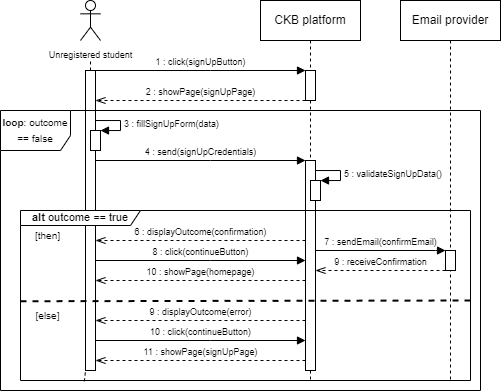

The diagram above was exported from draw.io. Its source (the exported page's mxGraphModel, read from the mxfile embedded in the PNG):
<mxGraphModel dx="1816" dy="523" grid="1" gridSize="10" guides="1" tooltips="1" connect="1" arrows="1" fold="1" page="1" pageScale="1" pageWidth="850" pageHeight="1100" math="0" shadow="0">
  <root>
    <mxCell id="0" />
    <mxCell id="1" parent="0" />
    <mxCell id="aM9ryv3xv72pqoxQDRHE-1" value="CKB platform" style="shape=umlLifeline;perimeter=lifelinePerimeter;whiteSpace=wrap;html=1;container=0;dropTarget=0;collapsible=0;recursiveResize=0;outlineConnect=0;portConstraint=eastwest;newEdgeStyle={&quot;edgeStyle&quot;:&quot;elbowEdgeStyle&quot;,&quot;elbow&quot;:&quot;vertical&quot;,&quot;curved&quot;:0,&quot;rounded&quot;:0};" parent="1" vertex="1">
      <mxGeometry x="80" y="40" width="100" height="380" as="geometry" />
    </mxCell>
    <mxCell id="aM9ryv3xv72pqoxQDRHE-2" value="" style="html=1;points=[];perimeter=orthogonalPerimeter;outlineConnect=0;targetShapes=umlLifeline;portConstraint=eastwest;newEdgeStyle={&quot;edgeStyle&quot;:&quot;elbowEdgeStyle&quot;,&quot;elbow&quot;:&quot;vertical&quot;,&quot;curved&quot;:0,&quot;rounded&quot;:0};" parent="aM9ryv3xv72pqoxQDRHE-1" vertex="1">
      <mxGeometry x="45" y="70" width="10" height="30" as="geometry" />
    </mxCell>
    <mxCell id="3rUVXAohg5rPnSxasNTX-16" value="" style="html=1;points=[];perimeter=orthogonalPerimeter;outlineConnect=0;targetShapes=umlLifeline;portConstraint=eastwest;newEdgeStyle={&quot;edgeStyle&quot;:&quot;elbowEdgeStyle&quot;,&quot;elbow&quot;:&quot;vertical&quot;,&quot;curved&quot;:0,&quot;rounded&quot;:0};" parent="aM9ryv3xv72pqoxQDRHE-1" vertex="1">
      <mxGeometry x="45" y="160" width="10" height="210" as="geometry" />
    </mxCell>
    <mxCell id="3rUVXAohg5rPnSxasNTX-24" value="" style="html=1;points=[[0,0,0,0,5],[0,1,0,0,-5],[1,0,0,0,5],[1,1,0,0,-5]];perimeter=orthogonalPerimeter;outlineConnect=0;targetShapes=umlLifeline;portConstraint=eastwest;newEdgeStyle={&quot;curved&quot;:0,&quot;rounded&quot;:0};" parent="aM9ryv3xv72pqoxQDRHE-1" vertex="1">
      <mxGeometry x="50" y="180" width="10" height="20" as="geometry" />
    </mxCell>
    <mxCell id="3rUVXAohg5rPnSxasNTX-25" value="&lt;font style=&quot;font-size: 9px;&quot;&gt;5 : validateSignUpData()&lt;/font&gt;" style="html=1;align=left;spacingLeft=2;endArrow=block;rounded=0;edgeStyle=orthogonalEdgeStyle;curved=0;rounded=0;" parent="aM9ryv3xv72pqoxQDRHE-1" target="3rUVXAohg5rPnSxasNTX-24" edge="1" source="3rUVXAohg5rPnSxasNTX-16">
      <mxGeometry relative="1" as="geometry">
        <mxPoint x="55" y="150" as="sourcePoint" />
        <Array as="points">
          <mxPoint x="80" y="170" />
          <mxPoint x="80" y="180" />
        </Array>
      </mxGeometry>
    </mxCell>
    <mxCell id="3rUVXAohg5rPnSxasNTX-1" value="&lt;font style=&quot;font-size: 9px;&quot;&gt;Unregistered student&lt;/font&gt;" style="shape=umlActor;verticalLabelPosition=bottom;verticalAlign=top;html=1;outlineConnect=0;" parent="1" vertex="1">
      <mxGeometry x="-100" y="40" width="20" height="40" as="geometry" />
    </mxCell>
    <mxCell id="3rUVXAohg5rPnSxasNTX-3" value="" style="endArrow=none;dashed=1;html=1;rounded=0;" parent="1" source="3rUVXAohg5rPnSxasNTX-10" edge="1">
      <mxGeometry width="50" height="50" relative="1" as="geometry">
        <mxPoint x="-90" y="350" as="sourcePoint" />
        <mxPoint x="-90" y="100" as="targetPoint" />
      </mxGeometry>
    </mxCell>
    <mxCell id="3rUVXAohg5rPnSxasNTX-11" value="" style="endArrow=none;dashed=1;html=1;rounded=0;exitX=0.142;exitY=1.005;exitDx=0;exitDy=0;exitPerimeter=0;" parent="1" target="3rUVXAohg5rPnSxasNTX-10" edge="1" source="3rUVXAohg5rPnSxasNTX-27">
      <mxGeometry width="50" height="50" relative="1" as="geometry">
        <mxPoint x="-90" y="390" as="sourcePoint" />
        <mxPoint x="-90" y="370" as="targetPoint" />
      </mxGeometry>
    </mxCell>
    <mxCell id="3rUVXAohg5rPnSxasNTX-10" value="" style="html=1;points=[];perimeter=orthogonalPerimeter;outlineConnect=0;targetShapes=umlLifeline;portConstraint=eastwest;newEdgeStyle={&quot;edgeStyle&quot;:&quot;elbowEdgeStyle&quot;,&quot;elbow&quot;:&quot;vertical&quot;,&quot;curved&quot;:0,&quot;rounded&quot;:0};" parent="1" vertex="1">
      <mxGeometry x="-95" y="110" width="10" height="300" as="geometry" />
    </mxCell>
    <mxCell id="3rUVXAohg5rPnSxasNTX-12" value="&lt;font style=&quot;font-size: 9px;&quot;&gt;1 : click(signUpButton)&lt;/font&gt;" style="html=1;verticalAlign=bottom;endArrow=block;edgeStyle=elbowEdgeStyle;elbow=vertical;curved=0;rounded=0;" parent="1" source="3rUVXAohg5rPnSxasNTX-10" target="aM9ryv3xv72pqoxQDRHE-2" edge="1">
      <mxGeometry relative="1" as="geometry">
        <mxPoint x="-50" y="110" as="sourcePoint" />
        <Array as="points">
          <mxPoint x="30" y="110" />
        </Array>
        <mxPoint x="115" y="110" as="targetPoint" />
      </mxGeometry>
    </mxCell>
    <mxCell id="3rUVXAohg5rPnSxasNTX-8" value="&lt;font style=&quot;font-size: 9px;&quot;&gt;2 : showPage(signUpPage)&lt;/font&gt;" style="html=1;verticalAlign=bottom;endArrow=openThin;dashed=1;endSize=8;edgeStyle=elbowEdgeStyle;elbow=vertical;curved=0;rounded=0;endFill=0;" parent="1" source="aM9ryv3xv72pqoxQDRHE-2" target="3rUVXAohg5rPnSxasNTX-10" edge="1">
      <mxGeometry relative="1" as="geometry">
        <mxPoint x="-50" y="140" as="targetPoint" />
        <Array as="points">
          <mxPoint x="5" y="140" />
        </Array>
        <mxPoint x="80" y="140" as="sourcePoint" />
      </mxGeometry>
    </mxCell>
    <mxCell id="3rUVXAohg5rPnSxasNTX-18" value="" style="html=1;points=[[0,0,0,0,5],[0,1,0,0,-5],[1,0,0,0,5],[1,1,0,0,-5]];perimeter=orthogonalPerimeter;outlineConnect=0;targetShapes=umlLifeline;portConstraint=eastwest;newEdgeStyle={&quot;curved&quot;:0,&quot;rounded&quot;:0};" parent="1" vertex="1">
      <mxGeometry x="-90" y="170" width="10" height="20" as="geometry" />
    </mxCell>
    <mxCell id="3rUVXAohg5rPnSxasNTX-20" value="&lt;font style=&quot;font-size: 9px;&quot;&gt;4 : send(signUpCredentials)&lt;/font&gt;" style="html=1;verticalAlign=bottom;endArrow=block;edgeStyle=elbowEdgeStyle;elbow=vertical;curved=0;rounded=0;" parent="1" target="3rUVXAohg5rPnSxasNTX-16" edge="1" source="3rUVXAohg5rPnSxasNTX-10">
      <mxGeometry relative="1" as="geometry">
        <mxPoint x="-80" y="190" as="sourcePoint" />
        <Array as="points">
          <mxPoint x="30" y="200" />
        </Array>
        <mxPoint x="90" y="200" as="targetPoint" />
      </mxGeometry>
    </mxCell>
    <mxCell id="3rUVXAohg5rPnSxasNTX-26" value="&lt;font style=&quot;font-size: 9px;&quot;&gt;6 : displayOutcome(confirmation)&lt;/font&gt;" style="html=1;verticalAlign=bottom;endArrow=openThin;dashed=1;endSize=8;edgeStyle=elbowEdgeStyle;elbow=vertical;curved=0;rounded=0;endFill=0;" parent="1" source="3rUVXAohg5rPnSxasNTX-16" edge="1">
      <mxGeometry relative="1" as="geometry">
        <mxPoint x="-85" y="280" as="targetPoint" />
        <Array as="points">
          <mxPoint x="10" y="280" />
        </Array>
        <mxPoint x="85" y="280" as="sourcePoint" />
      </mxGeometry>
    </mxCell>
    <mxCell id="3rUVXAohg5rPnSxasNTX-27" value="&lt;b&gt;alt &lt;/b&gt;outcome == true" style="shape=umlFrame;whiteSpace=wrap;html=1;pointerEvents=0;width=120;height=15;fontSize=11;" parent="1" vertex="1">
      <mxGeometry x="-160" y="250" width="450" height="170" as="geometry" />
    </mxCell>
    <mxCell id="3rUVXAohg5rPnSxasNTX-28" value="[then]" style="text;html=1;strokeColor=none;fillColor=none;align=center;verticalAlign=middle;whiteSpace=wrap;rounded=0;fontSize=10;" parent="1" vertex="1">
      <mxGeometry x="-150" y="270" width="35" height="10" as="geometry" />
    </mxCell>
    <mxCell id="3rUVXAohg5rPnSxasNTX-31" value="Email provider" style="shape=umlLifeline;perimeter=lifelinePerimeter;whiteSpace=wrap;html=1;container=0;dropTarget=0;collapsible=0;recursiveResize=0;outlineConnect=0;portConstraint=eastwest;newEdgeStyle={&quot;edgeStyle&quot;:&quot;elbowEdgeStyle&quot;,&quot;elbow&quot;:&quot;vertical&quot;,&quot;curved&quot;:0,&quot;rounded&quot;:0};" parent="1" vertex="1">
      <mxGeometry x="220" y="40" width="100" height="380" as="geometry" />
    </mxCell>
    <mxCell id="3rUVXAohg5rPnSxasNTX-37" value="" style="html=1;points=[];perimeter=orthogonalPerimeter;outlineConnect=0;targetShapes=umlLifeline;portConstraint=eastwest;newEdgeStyle={&quot;edgeStyle&quot;:&quot;elbowEdgeStyle&quot;,&quot;elbow&quot;:&quot;vertical&quot;,&quot;curved&quot;:0,&quot;rounded&quot;:0};" parent="3rUVXAohg5rPnSxasNTX-31" vertex="1">
      <mxGeometry x="45" y="250" width="10" height="20" as="geometry" />
    </mxCell>
    <mxCell id="3rUVXAohg5rPnSxasNTX-36" value="&lt;font style=&quot;font-size: 9px;&quot;&gt;7 : sendEmail(confirmEmail)&lt;/font&gt;" style="html=1;verticalAlign=bottom;endArrow=block;edgeStyle=elbowEdgeStyle;elbow=vertical;curved=0;rounded=0;" parent="1" target="3rUVXAohg5rPnSxasNTX-37" edge="1">
      <mxGeometry relative="1" as="geometry">
        <mxPoint x="135" y="290" as="sourcePoint" />
        <Array as="points">
          <mxPoint x="255" y="290" />
        </Array>
        <mxPoint x="315" y="290" as="targetPoint" />
      </mxGeometry>
    </mxCell>
    <mxCell id="3rUVXAohg5rPnSxasNTX-38" value="&lt;font style=&quot;font-size: 9px;&quot;&gt;9 : receiveConfirmation&lt;/font&gt;" style="html=1;verticalAlign=bottom;endArrow=openThin;dashed=1;endSize=8;edgeStyle=elbowEdgeStyle;elbow=vertical;curved=0;rounded=0;endFill=0;" parent="1" source="3rUVXAohg5rPnSxasNTX-37" edge="1">
      <mxGeometry relative="1" as="geometry">
        <mxPoint x="135" y="310" as="targetPoint" />
        <Array as="points">
          <mxPoint x="230" y="310" />
        </Array>
        <mxPoint x="310" y="310" as="sourcePoint" />
      </mxGeometry>
    </mxCell>
    <mxCell id="3rUVXAohg5rPnSxasNTX-39" value="" style="endArrow=none;dashed=1;html=1;rounded=0;exitX=0.001;exitY=0.409;exitDx=0;exitDy=0;exitPerimeter=0;strokeWidth=2;" parent="1" edge="1">
      <mxGeometry width="50" height="50" relative="1" as="geometry">
        <mxPoint x="-160" y="340.75" as="sourcePoint" />
        <mxPoint x="290" y="340" as="targetPoint" />
      </mxGeometry>
    </mxCell>
    <mxCell id="3rUVXAohg5rPnSxasNTX-41" value="[else]" style="text;html=1;strokeColor=none;fillColor=none;align=center;verticalAlign=middle;whiteSpace=wrap;rounded=0;fontSize=10;" parent="1" vertex="1">
      <mxGeometry x="-150" y="350" width="35" height="10" as="geometry" />
    </mxCell>
    <mxCell id="3rUVXAohg5rPnSxasNTX-43" value="&lt;font style=&quot;font-size: 9px;&quot;&gt;9 : displayOutcome(error)&lt;/font&gt;" style="html=1;verticalAlign=bottom;endArrow=openThin;dashed=1;endSize=8;edgeStyle=elbowEdgeStyle;elbow=vertical;curved=0;rounded=0;endFill=0;" parent="1" source="3rUVXAohg5rPnSxasNTX-16" edge="1">
      <mxGeometry relative="1" as="geometry">
        <mxPoint x="-85" y="360" as="targetPoint" />
        <Array as="points">
          <mxPoint x="10" y="360" />
        </Array>
        <mxPoint x="85" y="360" as="sourcePoint" />
      </mxGeometry>
    </mxCell>
    <mxCell id="3rUVXAohg5rPnSxasNTX-45" value="&lt;font style=&quot;font-size: 9px;&quot;&gt;3 : fillSignUpForm(data)&lt;/font&gt;" style="html=1;align=left;spacingLeft=2;endArrow=block;rounded=0;edgeStyle=orthogonalEdgeStyle;curved=0;rounded=0;" parent="1" target="3rUVXAohg5rPnSxasNTX-18" edge="1" source="3rUVXAohg5rPnSxasNTX-10">
      <mxGeometry relative="1" as="geometry">
        <mxPoint x="-80" y="160" as="sourcePoint" />
        <Array as="points">
          <mxPoint x="-60" y="160" />
          <mxPoint x="-60" y="170" />
        </Array>
        <mxPoint x="-75" y="190" as="targetPoint" />
      </mxGeometry>
    </mxCell>
    <mxCell id="3rUVXAohg5rPnSxasNTX-46" value="&lt;p style=&quot;line-height: 120%;&quot;&gt;&lt;font style=&quot;font-size: 10px;&quot;&gt;&lt;b&gt;loop&lt;/b&gt;: outcome == false&lt;/font&gt;&lt;/p&gt;" style="shape=umlFrame;whiteSpace=wrap;html=1;pointerEvents=0;width=70;height=40;verticalAlign=middle;horizontal=1;labelPosition=center;verticalLabelPosition=middle;align=center;" parent="1" vertex="1">
      <mxGeometry x="-180" y="150" width="480" height="280" as="geometry" />
    </mxCell>
    <mxCell id="Yp0WRVvatMSxccAeCnwi-1" value="&lt;font style=&quot;font-size: 9px;&quot;&gt;8 : click(continueButton)&lt;/font&gt;" style="html=1;verticalAlign=bottom;endArrow=block;edgeStyle=elbowEdgeStyle;elbow=vertical;curved=0;rounded=0;" edge="1" parent="1" source="3rUVXAohg5rPnSxasNTX-10" target="3rUVXAohg5rPnSxasNTX-16">
      <mxGeometry relative="1" as="geometry">
        <mxPoint x="-85" y="300" as="sourcePoint" />
        <Array as="points">
          <mxPoint x="30" y="300" />
        </Array>
        <mxPoint x="105" y="300" as="targetPoint" />
      </mxGeometry>
    </mxCell>
    <mxCell id="Yp0WRVvatMSxccAeCnwi-2" value="&lt;font style=&quot;font-size: 9px;&quot;&gt;10 : showPage(homepage)&lt;/font&gt;" style="html=1;verticalAlign=bottom;endArrow=openThin;dashed=1;endSize=8;edgeStyle=elbowEdgeStyle;elbow=vertical;curved=0;rounded=0;endFill=0;" edge="1" parent="1" source="3rUVXAohg5rPnSxasNTX-16" target="3rUVXAohg5rPnSxasNTX-10">
      <mxGeometry relative="1" as="geometry">
        <mxPoint x="-85" y="320" as="targetPoint" />
        <Array as="points">
          <mxPoint x="10" y="320" />
        </Array>
        <mxPoint x="105" y="320" as="sourcePoint" />
      </mxGeometry>
    </mxCell>
    <mxCell id="Yp0WRVvatMSxccAeCnwi-3" value="&lt;font style=&quot;font-size: 9px;&quot;&gt;10 : click(continueButton)&lt;/font&gt;" style="html=1;verticalAlign=bottom;endArrow=block;edgeStyle=elbowEdgeStyle;elbow=vertical;curved=0;rounded=0;" edge="1" parent="1" source="3rUVXAohg5rPnSxasNTX-10" target="3rUVXAohg5rPnSxasNTX-16">
      <mxGeometry x="-0.0016" relative="1" as="geometry">
        <mxPoint x="-85" y="380" as="sourcePoint" />
        <Array as="points">
          <mxPoint x="30" y="380" />
        </Array>
        <mxPoint x="105" y="380" as="targetPoint" />
        <mxPoint as="offset" />
      </mxGeometry>
    </mxCell>
    <mxCell id="Yp0WRVvatMSxccAeCnwi-4" value="&lt;font style=&quot;font-size: 9px;&quot;&gt;11 : showPage(signUpPage)&lt;/font&gt;" style="html=1;verticalAlign=bottom;endArrow=openThin;dashed=1;endSize=8;edgeStyle=elbowEdgeStyle;elbow=vertical;curved=0;rounded=0;endFill=0;" edge="1" parent="1" source="3rUVXAohg5rPnSxasNTX-16" target="3rUVXAohg5rPnSxasNTX-10">
      <mxGeometry relative="1" as="geometry">
        <mxPoint x="-85" y="400" as="targetPoint" />
        <Array as="points">
          <mxPoint x="10" y="400" />
        </Array>
        <mxPoint x="105" y="400" as="sourcePoint" />
      </mxGeometry>
    </mxCell>
  </root>
</mxGraphModel>